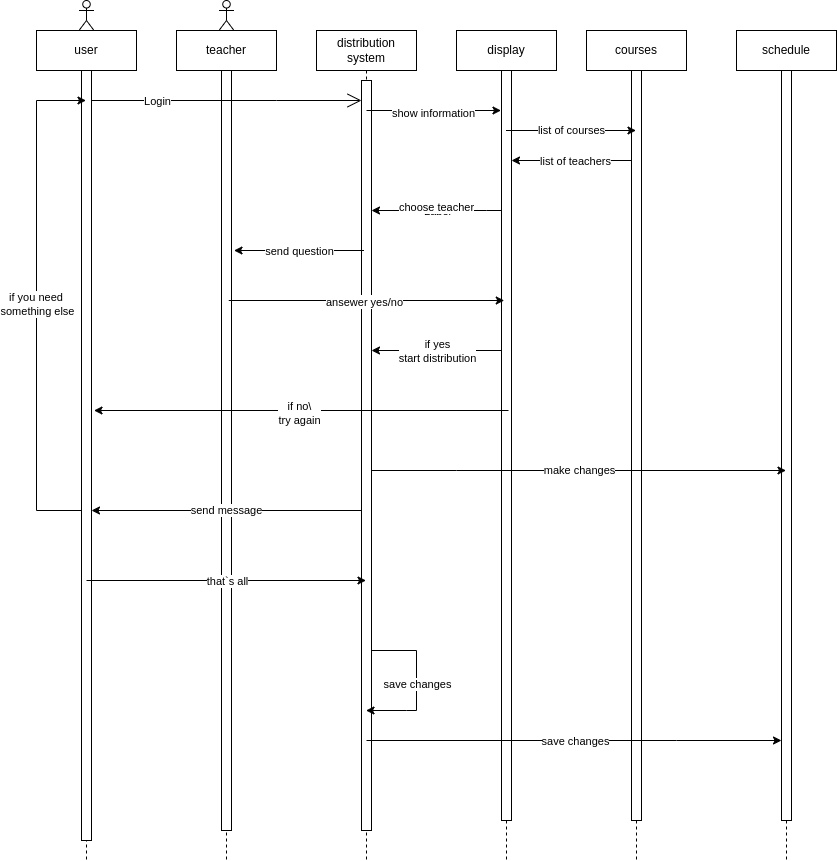

The diagram above was exported from draw.io. Its source (the exported page's mxGraphModel, read from the mxfile embedded in the PNG):
<mxGraphModel dx="2555" dy="806" grid="1" gridSize="10" guides="1" tooltips="1" connect="1" arrows="1" fold="1" page="1" pageScale="1" pageWidth="1169" pageHeight="827" math="0" shadow="0">
  <root>
    <mxCell id="0" />
    <mxCell id="1" parent="0" />
    <mxCell id="aM9ryv3xv72pqoxQDRHE-1" value="user" style="shape=umlLifeline;perimeter=lifelinePerimeter;whiteSpace=wrap;html=1;container=0;dropTarget=0;collapsible=0;recursiveResize=0;outlineConnect=0;portConstraint=eastwest;newEdgeStyle={&quot;edgeStyle&quot;:&quot;elbowEdgeStyle&quot;,&quot;elbow&quot;:&quot;vertical&quot;,&quot;curved&quot;:0,&quot;rounded&quot;:0};" parent="1" vertex="1">
      <mxGeometry x="20" y="40" width="100" height="830" as="geometry" />
    </mxCell>
    <mxCell id="aM9ryv3xv72pqoxQDRHE-2" value="" style="html=1;points=[];perimeter=orthogonalPerimeter;outlineConnect=0;targetShapes=umlLifeline;portConstraint=eastwest;newEdgeStyle={&quot;edgeStyle&quot;:&quot;elbowEdgeStyle&quot;,&quot;elbow&quot;:&quot;vertical&quot;,&quot;curved&quot;:0,&quot;rounded&quot;:0};" parent="aM9ryv3xv72pqoxQDRHE-1" vertex="1">
      <mxGeometry x="45" y="40" width="10" height="770" as="geometry" />
    </mxCell>
    <mxCell id="t-6NdTUSjXpZ9V8EFRwM-35" value="" style="endArrow=classic;html=1;rounded=0;" edge="1" parent="aM9ryv3xv72pqoxQDRHE-1" source="aM9ryv3xv72pqoxQDRHE-2" target="aM9ryv3xv72pqoxQDRHE-1">
      <mxGeometry relative="1" as="geometry">
        <mxPoint x="82.5" y="520" as="sourcePoint" />
        <mxPoint x="182.5" y="520" as="targetPoint" />
        <Array as="points">
          <mxPoint y="480" />
          <mxPoint y="70" />
        </Array>
      </mxGeometry>
    </mxCell>
    <mxCell id="t-6NdTUSjXpZ9V8EFRwM-36" value="if you need&amp;nbsp;&lt;div&gt;something else&lt;/div&gt;" style="edgeLabel;resizable=0;html=1;;align=center;verticalAlign=middle;" connectable="0" vertex="1" parent="t-6NdTUSjXpZ9V8EFRwM-35">
      <mxGeometry relative="1" as="geometry" />
    </mxCell>
    <mxCell id="aM9ryv3xv72pqoxQDRHE-5" value="distribution system" style="shape=umlLifeline;perimeter=lifelinePerimeter;whiteSpace=wrap;html=1;container=0;dropTarget=0;collapsible=0;recursiveResize=0;outlineConnect=0;portConstraint=eastwest;newEdgeStyle={&quot;edgeStyle&quot;:&quot;elbowEdgeStyle&quot;,&quot;elbow&quot;:&quot;vertical&quot;,&quot;curved&quot;:0,&quot;rounded&quot;:0};" parent="1" vertex="1">
      <mxGeometry x="300" y="40" width="100" height="830" as="geometry" />
    </mxCell>
    <mxCell id="aM9ryv3xv72pqoxQDRHE-6" value="" style="html=1;points=[];perimeter=orthogonalPerimeter;outlineConnect=0;targetShapes=umlLifeline;portConstraint=eastwest;newEdgeStyle={&quot;edgeStyle&quot;:&quot;elbowEdgeStyle&quot;,&quot;elbow&quot;:&quot;vertical&quot;,&quot;curved&quot;:0,&quot;rounded&quot;:0};" parent="aM9ryv3xv72pqoxQDRHE-5" vertex="1">
      <mxGeometry x="45" y="50" width="10" height="750" as="geometry" />
    </mxCell>
    <mxCell id="t-6NdTUSjXpZ9V8EFRwM-43" value="" style="endArrow=classic;html=1;rounded=0;" edge="1" parent="aM9ryv3xv72pqoxQDRHE-5" source="aM9ryv3xv72pqoxQDRHE-6" target="aM9ryv3xv72pqoxQDRHE-5">
      <mxGeometry relative="1" as="geometry">
        <mxPoint x="40" y="610" as="sourcePoint" />
        <mxPoint x="40" y="630" as="targetPoint" />
        <Array as="points">
          <mxPoint x="100" y="620" />
          <mxPoint x="100" y="680" />
          <mxPoint x="90" y="680" />
        </Array>
      </mxGeometry>
    </mxCell>
    <mxCell id="t-6NdTUSjXpZ9V8EFRwM-44" value="save changes" style="edgeLabel;resizable=0;html=1;;align=center;verticalAlign=middle;" connectable="0" vertex="1" parent="t-6NdTUSjXpZ9V8EFRwM-43">
      <mxGeometry relative="1" as="geometry" />
    </mxCell>
    <mxCell id="leyM3UwxG29daaq_dMPx-2" value="display" style="shape=umlLifeline;perimeter=lifelinePerimeter;whiteSpace=wrap;html=1;container=0;dropTarget=0;collapsible=0;recursiveResize=0;outlineConnect=0;portConstraint=eastwest;newEdgeStyle={&quot;edgeStyle&quot;:&quot;elbowEdgeStyle&quot;,&quot;elbow&quot;:&quot;vertical&quot;,&quot;curved&quot;:0,&quot;rounded&quot;:0};" parent="1" vertex="1">
      <mxGeometry x="440" y="40" width="100" height="830" as="geometry" />
    </mxCell>
    <mxCell id="W4dHEYMce6fab20LzVwQ-41" value="" style="html=1;points=[];perimeter=orthogonalPerimeter;outlineConnect=0;targetShapes=umlLifeline;portConstraint=eastwest;newEdgeStyle={&quot;edgeStyle&quot;:&quot;elbowEdgeStyle&quot;,&quot;elbow&quot;:&quot;vertical&quot;,&quot;curved&quot;:0,&quot;rounded&quot;:0};" parent="leyM3UwxG29daaq_dMPx-2" vertex="1">
      <mxGeometry x="45" y="40" width="10" height="750" as="geometry" />
    </mxCell>
    <mxCell id="leyM3UwxG29daaq_dMPx-14" value="teacher" style="shape=umlLifeline;perimeter=lifelinePerimeter;whiteSpace=wrap;html=1;container=0;dropTarget=0;collapsible=0;recursiveResize=0;outlineConnect=0;portConstraint=eastwest;newEdgeStyle={&quot;edgeStyle&quot;:&quot;elbowEdgeStyle&quot;,&quot;elbow&quot;:&quot;vertical&quot;,&quot;curved&quot;:0,&quot;rounded&quot;:0};" parent="1" vertex="1">
      <mxGeometry x="160" y="40" width="100" height="830" as="geometry" />
    </mxCell>
    <mxCell id="leyM3UwxG29daaq_dMPx-15" value="" style="html=1;points=[];perimeter=orthogonalPerimeter;outlineConnect=0;targetShapes=umlLifeline;portConstraint=eastwest;newEdgeStyle={&quot;edgeStyle&quot;:&quot;elbowEdgeStyle&quot;,&quot;elbow&quot;:&quot;vertical&quot;,&quot;curved&quot;:0,&quot;rounded&quot;:0};" parent="leyM3UwxG29daaq_dMPx-14" vertex="1">
      <mxGeometry x="45" y="40" width="10" height="760" as="geometry" />
    </mxCell>
    <mxCell id="kkPYTB5MQU87AL9YrGFO-1" value="" style="endArrow=open;endFill=1;endSize=12;html=1;rounded=0;" parent="1" edge="1">
      <mxGeometry width="160" relative="1" as="geometry">
        <mxPoint x="75" y="109.99999999999989" as="sourcePoint" />
        <mxPoint x="345" y="110" as="targetPoint" />
        <Array as="points">
          <mxPoint x="260" y="110" />
        </Array>
      </mxGeometry>
    </mxCell>
    <mxCell id="kkPYTB5MQU87AL9YrGFO-2" value="Login" style="edgeLabel;html=1;align=center;verticalAlign=middle;resizable=0;points=[];" parent="kkPYTB5MQU87AL9YrGFO-1" vertex="1" connectable="0">
      <mxGeometry x="-0.178" relative="1" as="geometry">
        <mxPoint x="-46" as="offset" />
      </mxGeometry>
    </mxCell>
    <mxCell id="kkPYTB5MQU87AL9YrGFO-5" value="" style="shape=umlActor;verticalLabelPosition=bottom;verticalAlign=top;html=1;" parent="1" vertex="1">
      <mxGeometry x="62.5" y="10" width="15" height="30" as="geometry" />
    </mxCell>
    <mxCell id="kkPYTB5MQU87AL9YrGFO-6" value="" style="shape=umlActor;verticalLabelPosition=bottom;verticalAlign=top;html=1;" parent="1" vertex="1">
      <mxGeometry x="202.5" y="10" width="15" height="30" as="geometry" />
    </mxCell>
    <mxCell id="t-6NdTUSjXpZ9V8EFRwM-1" value="schedule" style="shape=umlLifeline;perimeter=lifelinePerimeter;whiteSpace=wrap;html=1;container=0;dropTarget=0;collapsible=0;recursiveResize=0;outlineConnect=0;portConstraint=eastwest;newEdgeStyle={&quot;edgeStyle&quot;:&quot;elbowEdgeStyle&quot;,&quot;elbow&quot;:&quot;vertical&quot;,&quot;curved&quot;:0,&quot;rounded&quot;:0};" vertex="1" parent="1">
      <mxGeometry x="720" y="40" width="100" height="830" as="geometry" />
    </mxCell>
    <mxCell id="t-6NdTUSjXpZ9V8EFRwM-2" value="" style="html=1;points=[];perimeter=orthogonalPerimeter;outlineConnect=0;targetShapes=umlLifeline;portConstraint=eastwest;newEdgeStyle={&quot;edgeStyle&quot;:&quot;elbowEdgeStyle&quot;,&quot;elbow&quot;:&quot;vertical&quot;,&quot;curved&quot;:0,&quot;rounded&quot;:0};" vertex="1" parent="t-6NdTUSjXpZ9V8EFRwM-1">
      <mxGeometry x="45" y="40" width="10" height="750" as="geometry" />
    </mxCell>
    <mxCell id="t-6NdTUSjXpZ9V8EFRwM-3" value="" style="endArrow=classic;html=1;rounded=0;" edge="1" parent="1">
      <mxGeometry relative="1" as="geometry">
        <mxPoint x="350" y="120" as="sourcePoint" />
        <mxPoint x="484.5" y="120" as="targetPoint" />
      </mxGeometry>
    </mxCell>
    <mxCell id="t-6NdTUSjXpZ9V8EFRwM-4" value="Label" style="edgeLabel;resizable=0;html=1;;align=center;verticalAlign=middle;" connectable="0" vertex="1" parent="t-6NdTUSjXpZ9V8EFRwM-3">
      <mxGeometry relative="1" as="geometry" />
    </mxCell>
    <mxCell id="t-6NdTUSjXpZ9V8EFRwM-5" value="show information" style="edgeLabel;html=1;align=center;verticalAlign=middle;resizable=0;points=[];" vertex="1" connectable="0" parent="t-6NdTUSjXpZ9V8EFRwM-3">
      <mxGeometry x="-0.0186" y="-2" relative="1" as="geometry">
        <mxPoint as="offset" />
      </mxGeometry>
    </mxCell>
    <mxCell id="t-6NdTUSjXpZ9V8EFRwM-6" value="" style="endArrow=classic;html=1;rounded=0;" edge="1" parent="1">
      <mxGeometry relative="1" as="geometry">
        <mxPoint x="619.5" y="170" as="sourcePoint" />
        <mxPoint x="495" y="170" as="targetPoint" />
        <Array as="points" />
      </mxGeometry>
    </mxCell>
    <mxCell id="t-6NdTUSjXpZ9V8EFRwM-7" value="Label" style="edgeLabel;resizable=0;html=1;;align=center;verticalAlign=middle;" connectable="0" vertex="1" parent="t-6NdTUSjXpZ9V8EFRwM-6">
      <mxGeometry relative="1" as="geometry" />
    </mxCell>
    <mxCell id="t-6NdTUSjXpZ9V8EFRwM-8" value="list of teachers" style="edgeLabel;html=1;align=center;verticalAlign=middle;resizable=0;points=[];" vertex="1" connectable="0" parent="t-6NdTUSjXpZ9V8EFRwM-6">
      <mxGeometry x="-0.02" relative="1" as="geometry">
        <mxPoint as="offset" />
      </mxGeometry>
    </mxCell>
    <mxCell id="t-6NdTUSjXpZ9V8EFRwM-9" value="" style="endArrow=classic;html=1;rounded=0;" edge="1" parent="1" source="W4dHEYMce6fab20LzVwQ-41" target="aM9ryv3xv72pqoxQDRHE-6">
      <mxGeometry relative="1" as="geometry">
        <mxPoint x="490" y="200" as="sourcePoint" />
        <mxPoint x="210" y="200" as="targetPoint" />
        <Array as="points">
          <mxPoint x="470" y="220" />
        </Array>
      </mxGeometry>
    </mxCell>
    <mxCell id="t-6NdTUSjXpZ9V8EFRwM-10" value="Label" style="edgeLabel;resizable=0;html=1;;align=center;verticalAlign=middle;" connectable="0" vertex="1" parent="t-6NdTUSjXpZ9V8EFRwM-9">
      <mxGeometry relative="1" as="geometry" />
    </mxCell>
    <mxCell id="t-6NdTUSjXpZ9V8EFRwM-11" value="choose teacher" style="edgeLabel;html=1;align=center;verticalAlign=middle;resizable=0;points=[];" vertex="1" connectable="0" parent="t-6NdTUSjXpZ9V8EFRwM-9">
      <mxGeometry x="0.0258" y="-4" relative="1" as="geometry">
        <mxPoint x="1" as="offset" />
      </mxGeometry>
    </mxCell>
    <mxCell id="t-6NdTUSjXpZ9V8EFRwM-12" value="courses" style="shape=umlLifeline;perimeter=lifelinePerimeter;whiteSpace=wrap;html=1;container=0;dropTarget=0;collapsible=0;recursiveResize=0;outlineConnect=0;portConstraint=eastwest;newEdgeStyle={&quot;edgeStyle&quot;:&quot;elbowEdgeStyle&quot;,&quot;elbow&quot;:&quot;vertical&quot;,&quot;curved&quot;:0,&quot;rounded&quot;:0};" vertex="1" parent="1">
      <mxGeometry x="570" y="40" width="100" height="830" as="geometry" />
    </mxCell>
    <mxCell id="t-6NdTUSjXpZ9V8EFRwM-13" value="" style="html=1;points=[];perimeter=orthogonalPerimeter;outlineConnect=0;targetShapes=umlLifeline;portConstraint=eastwest;newEdgeStyle={&quot;edgeStyle&quot;:&quot;elbowEdgeStyle&quot;,&quot;elbow&quot;:&quot;vertical&quot;,&quot;curved&quot;:0,&quot;rounded&quot;:0};" vertex="1" parent="t-6NdTUSjXpZ9V8EFRwM-12">
      <mxGeometry x="45" y="40" width="10" height="750" as="geometry" />
    </mxCell>
    <mxCell id="t-6NdTUSjXpZ9V8EFRwM-14" value="list of courses" style="endArrow=classic;html=1;rounded=0;" edge="1" parent="1" source="leyM3UwxG29daaq_dMPx-2">
      <mxGeometry relative="1" as="geometry">
        <mxPoint x="500" y="140" as="sourcePoint" />
        <mxPoint x="619.5" y="140" as="targetPoint" />
      </mxGeometry>
    </mxCell>
    <mxCell id="t-6NdTUSjXpZ9V8EFRwM-17" value="" style="endArrow=classic;html=1;rounded=0;" edge="1" parent="1">
      <mxGeometry relative="1" as="geometry">
        <mxPoint x="347.5" y="260" as="sourcePoint" />
        <mxPoint x="217.5" y="260" as="targetPoint" />
      </mxGeometry>
    </mxCell>
    <mxCell id="t-6NdTUSjXpZ9V8EFRwM-18" value="send question" style="edgeLabel;resizable=0;html=1;;align=center;verticalAlign=middle;" connectable="0" vertex="1" parent="t-6NdTUSjXpZ9V8EFRwM-17">
      <mxGeometry relative="1" as="geometry" />
    </mxCell>
    <mxCell id="t-6NdTUSjXpZ9V8EFRwM-20" value="" style="endArrow=classic;html=1;rounded=0;" edge="1" parent="1">
      <mxGeometry relative="1" as="geometry">
        <mxPoint x="212.25" y="310" as="sourcePoint" />
        <mxPoint x="487.75" y="310" as="targetPoint" />
      </mxGeometry>
    </mxCell>
    <mxCell id="t-6NdTUSjXpZ9V8EFRwM-21" value="Label" style="edgeLabel;resizable=0;html=1;;align=center;verticalAlign=middle;" connectable="0" vertex="1" parent="t-6NdTUSjXpZ9V8EFRwM-20">
      <mxGeometry relative="1" as="geometry" />
    </mxCell>
    <mxCell id="t-6NdTUSjXpZ9V8EFRwM-22" value="ansewer yes/no" style="edgeLabel;html=1;align=center;verticalAlign=middle;resizable=0;points=[];" vertex="1" connectable="0" parent="t-6NdTUSjXpZ9V8EFRwM-20">
      <mxGeometry x="-0.0218" y="-1" relative="1" as="geometry">
        <mxPoint as="offset" />
      </mxGeometry>
    </mxCell>
    <mxCell id="t-6NdTUSjXpZ9V8EFRwM-23" value="" style="endArrow=classic;html=1;rounded=0;" edge="1" parent="1">
      <mxGeometry relative="1" as="geometry">
        <mxPoint x="485" y="360" as="sourcePoint" />
        <mxPoint x="355" y="360" as="targetPoint" />
      </mxGeometry>
    </mxCell>
    <mxCell id="t-6NdTUSjXpZ9V8EFRwM-24" value="if yes&lt;div&gt;start distribution&lt;/div&gt;" style="edgeLabel;resizable=0;html=1;;align=center;verticalAlign=middle;" connectable="0" vertex="1" parent="t-6NdTUSjXpZ9V8EFRwM-23">
      <mxGeometry relative="1" as="geometry" />
    </mxCell>
    <mxCell id="t-6NdTUSjXpZ9V8EFRwM-25" value="" style="endArrow=classic;html=1;rounded=0;" edge="1" parent="1">
      <mxGeometry relative="1" as="geometry">
        <mxPoint x="492" y="420" as="sourcePoint" />
        <mxPoint x="77.5" y="420" as="targetPoint" />
      </mxGeometry>
    </mxCell>
    <mxCell id="t-6NdTUSjXpZ9V8EFRwM-26" value="Label" style="edgeLabel;resizable=0;html=1;;align=center;verticalAlign=middle;" connectable="0" vertex="1" parent="t-6NdTUSjXpZ9V8EFRwM-25">
      <mxGeometry relative="1" as="geometry" />
    </mxCell>
    <mxCell id="t-6NdTUSjXpZ9V8EFRwM-27" value="if" style="edgeLabel;html=1;align=center;verticalAlign=middle;resizable=0;points=[];" vertex="1" connectable="0" parent="t-6NdTUSjXpZ9V8EFRwM-25">
      <mxGeometry x="0.0133" y="4" relative="1" as="geometry">
        <mxPoint as="offset" />
      </mxGeometry>
    </mxCell>
    <mxCell id="t-6NdTUSjXpZ9V8EFRwM-28" value="if no\&lt;div&gt;try again&lt;/div&gt;" style="edgeLabel;html=1;align=center;verticalAlign=middle;resizable=0;points=[];" vertex="1" connectable="0" parent="t-6NdTUSjXpZ9V8EFRwM-25">
      <mxGeometry x="0.0133" y="2" relative="1" as="geometry">
        <mxPoint as="offset" />
      </mxGeometry>
    </mxCell>
    <mxCell id="t-6NdTUSjXpZ9V8EFRwM-29" value="" style="endArrow=classic;html=1;rounded=0;" edge="1" parent="1">
      <mxGeometry relative="1" as="geometry">
        <mxPoint x="355" y="480" as="sourcePoint" />
        <mxPoint x="769.5" y="480" as="targetPoint" />
        <Array as="points">
          <mxPoint x="440" y="480" />
        </Array>
      </mxGeometry>
    </mxCell>
    <mxCell id="t-6NdTUSjXpZ9V8EFRwM-30" value="Label" style="edgeLabel;resizable=0;html=1;;align=center;verticalAlign=middle;" connectable="0" vertex="1" parent="t-6NdTUSjXpZ9V8EFRwM-29">
      <mxGeometry relative="1" as="geometry" />
    </mxCell>
    <mxCell id="t-6NdTUSjXpZ9V8EFRwM-31" value="make changes" style="edgeLabel;html=1;align=center;verticalAlign=middle;resizable=0;points=[];" vertex="1" connectable="0" parent="t-6NdTUSjXpZ9V8EFRwM-29">
      <mxGeometry x="-0.0012" y="1" relative="1" as="geometry">
        <mxPoint as="offset" />
      </mxGeometry>
    </mxCell>
    <mxCell id="t-6NdTUSjXpZ9V8EFRwM-32" value="send message" style="endArrow=classic;html=1;rounded=0;" edge="1" parent="1">
      <mxGeometry relative="1" as="geometry">
        <mxPoint x="345" y="520" as="sourcePoint" />
        <mxPoint x="75" y="520" as="targetPoint" />
      </mxGeometry>
    </mxCell>
    <mxCell id="t-6NdTUSjXpZ9V8EFRwM-37" value="" style="endArrow=classic;html=1;rounded=0;" edge="1" parent="1" target="aM9ryv3xv72pqoxQDRHE-5">
      <mxGeometry relative="1" as="geometry">
        <mxPoint x="70" y="590" as="sourcePoint" />
        <mxPoint x="170" y="590" as="targetPoint" />
      </mxGeometry>
    </mxCell>
    <mxCell id="t-6NdTUSjXpZ9V8EFRwM-38" value="that`s all" style="edgeLabel;resizable=0;html=1;;align=center;verticalAlign=middle;" connectable="0" vertex="1" parent="t-6NdTUSjXpZ9V8EFRwM-37">
      <mxGeometry relative="1" as="geometry" />
    </mxCell>
    <mxCell id="t-6NdTUSjXpZ9V8EFRwM-41" value="" style="endArrow=classic;html=1;rounded=0;" edge="1" parent="1">
      <mxGeometry relative="1" as="geometry">
        <mxPoint x="350" y="750" as="sourcePoint" />
        <mxPoint x="765" y="750" as="targetPoint" />
        <Array as="points">
          <mxPoint x="660" y="750" />
        </Array>
      </mxGeometry>
    </mxCell>
    <mxCell id="t-6NdTUSjXpZ9V8EFRwM-42" value="save changes" style="edgeLabel;resizable=0;html=1;;align=center;verticalAlign=middle;" connectable="0" vertex="1" parent="t-6NdTUSjXpZ9V8EFRwM-41">
      <mxGeometry relative="1" as="geometry" />
    </mxCell>
  </root>
</mxGraphModel>